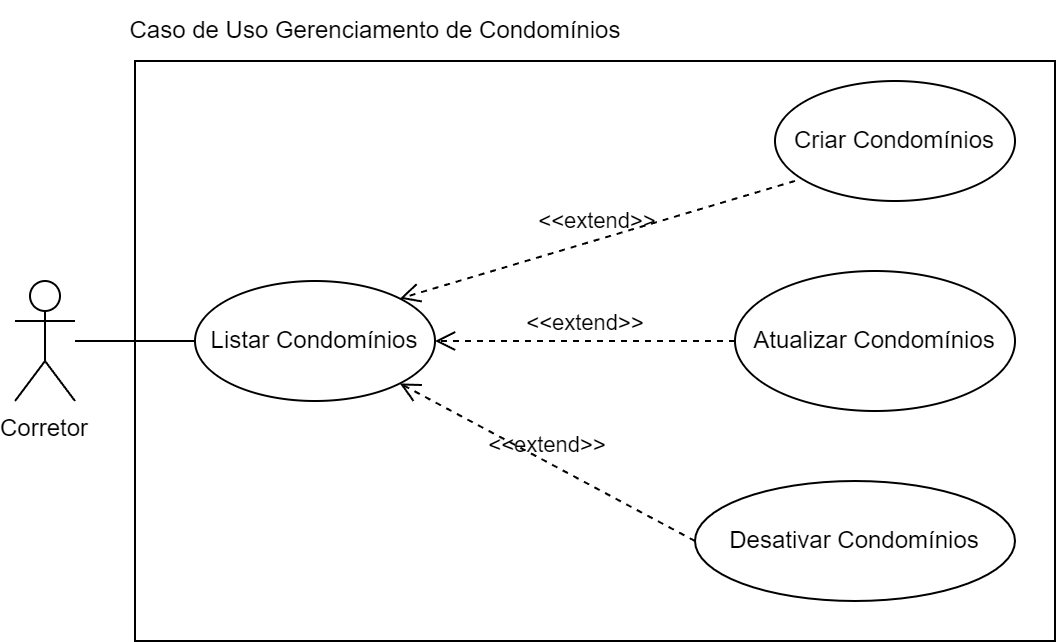

The diagram above was exported from draw.io. Its source (the exported page's mxGraphModel, read from the mxfile embedded in the PNG):
<mxGraphModel dx="331" dy="625" grid="1" gridSize="10" guides="1" tooltips="1" connect="1" arrows="1" fold="1" page="1" pageScale="1" pageWidth="827" pageHeight="1169" math="0" shadow="0">
  <root>
    <mxCell id="0" />
    <mxCell id="1" parent="0" />
    <mxCell id="ymio0jUGBjH1uwj2NT5S-104" value="" style="rounded=0;whiteSpace=wrap;html=1;" vertex="1" parent="1">
      <mxGeometry x="1190" y="780" width="460" height="290" as="geometry" />
    </mxCell>
    <mxCell id="ymio0jUGBjH1uwj2NT5S-105" value="&amp;lt;&amp;lt;extend&amp;gt;&amp;gt;" style="endArrow=open;startArrow=none;endFill=0;startFill=0;endSize=8;html=1;verticalAlign=bottom;dashed=1;labelBackgroundColor=none;rounded=0;exitX=0;exitY=0.5;exitDx=0;exitDy=0;entryX=1;entryY=1;entryDx=0;entryDy=0;" edge="1" parent="1" source="ymio0jUGBjH1uwj2NT5S-110" target="ymio0jUGBjH1uwj2NT5S-108">
      <mxGeometry width="160" relative="1" as="geometry">
        <mxPoint x="1540" y="1070.02" as="sourcePoint" />
        <mxPoint x="1394" y="1131" as="targetPoint" />
      </mxGeometry>
    </mxCell>
    <mxCell id="ymio0jUGBjH1uwj2NT5S-106" value="Corretor" style="shape=umlActor;verticalLabelPosition=bottom;verticalAlign=top;" vertex="1" parent="1">
      <mxGeometry x="1130" y="890" width="30" height="60" as="geometry" />
    </mxCell>
    <mxCell id="ymio0jUGBjH1uwj2NT5S-107" value="Criar&amp;nbsp;&lt;span style=&quot;text-wrap-mode: nowrap;&quot;&gt;Condomínios&lt;/span&gt;" style="ellipse;whiteSpace=wrap;html=1;" vertex="1" parent="1">
      <mxGeometry x="1510" y="790" width="120" height="60" as="geometry" />
    </mxCell>
    <mxCell id="ymio0jUGBjH1uwj2NT5S-108" value="Listar&amp;nbsp;&lt;span style=&quot;text-wrap-mode: nowrap;&quot;&gt;Condomínios&lt;/span&gt;" style="ellipse;whiteSpace=wrap;html=1;" vertex="1" parent="1">
      <mxGeometry x="1220" y="890" width="120" height="60" as="geometry" />
    </mxCell>
    <mxCell id="ymio0jUGBjH1uwj2NT5S-109" value="Atualizar&amp;nbsp;&lt;span style=&quot;text-wrap-mode: nowrap;&quot;&gt;Condomínios&lt;/span&gt;" style="ellipse;whiteSpace=wrap;html=1;" vertex="1" parent="1">
      <mxGeometry x="1490" y="885" width="140" height="70" as="geometry" />
    </mxCell>
    <mxCell id="ymio0jUGBjH1uwj2NT5S-110" value="Desativar&amp;nbsp;&lt;span style=&quot;text-wrap-mode: nowrap;&quot;&gt;Condomínios&lt;/span&gt;" style="ellipse;whiteSpace=wrap;html=1;" vertex="1" parent="1">
      <mxGeometry x="1470" y="990" width="160" height="60" as="geometry" />
    </mxCell>
    <mxCell id="ymio0jUGBjH1uwj2NT5S-111" value="" style="endArrow=none;html=1;rounded=0;entryX=0;entryY=0.5;entryDx=0;entryDy=0;" edge="1" parent="1" source="ymio0jUGBjH1uwj2NT5S-106" target="ymio0jUGBjH1uwj2NT5S-108">
      <mxGeometry width="50" height="50" relative="1" as="geometry">
        <mxPoint x="1155" y="951" as="sourcePoint" />
        <mxPoint x="1330" y="880" as="targetPoint" />
      </mxGeometry>
    </mxCell>
    <mxCell id="ymio0jUGBjH1uwj2NT5S-112" value="&amp;lt;&amp;lt;extend&amp;gt;&amp;gt;" style="endArrow=open;startArrow=none;endFill=0;startFill=0;endSize=8;html=1;verticalAlign=bottom;dashed=1;labelBackgroundColor=none;rounded=0;" edge="1" parent="1" source="ymio0jUGBjH1uwj2NT5S-109" target="ymio0jUGBjH1uwj2NT5S-108">
      <mxGeometry width="160" relative="1" as="geometry">
        <mxPoint x="1583" y="1111" as="sourcePoint" />
        <mxPoint x="1434" y="1059" as="targetPoint" />
      </mxGeometry>
    </mxCell>
    <mxCell id="ymio0jUGBjH1uwj2NT5S-113" value="Caso de Uso Gerenciamento de Condomínios" style="text;html=1;align=center;verticalAlign=middle;resizable=0;points=[];autosize=1;strokeColor=none;fillColor=none;" vertex="1" parent="1">
      <mxGeometry x="1175" y="750" width="270" height="30" as="geometry" />
    </mxCell>
    <mxCell id="ymio0jUGBjH1uwj2NT5S-114" value="&amp;lt;&amp;lt;extend&amp;gt;&amp;gt;" style="endArrow=open;startArrow=none;endFill=0;startFill=0;endSize=8;html=1;verticalAlign=bottom;dashed=1;labelBackgroundColor=none;rounded=0;entryX=1;entryY=0;entryDx=0;entryDy=0;exitX=0.083;exitY=0.833;exitDx=0;exitDy=0;exitPerimeter=0;" edge="1" parent="1" source="ymio0jUGBjH1uwj2NT5S-107" target="ymio0jUGBjH1uwj2NT5S-108">
      <mxGeometry width="160" relative="1" as="geometry">
        <mxPoint x="1430" y="850" as="sourcePoint" />
        <mxPoint x="1295" y="918" as="targetPoint" />
      </mxGeometry>
    </mxCell>
  </root>
</mxGraphModel>